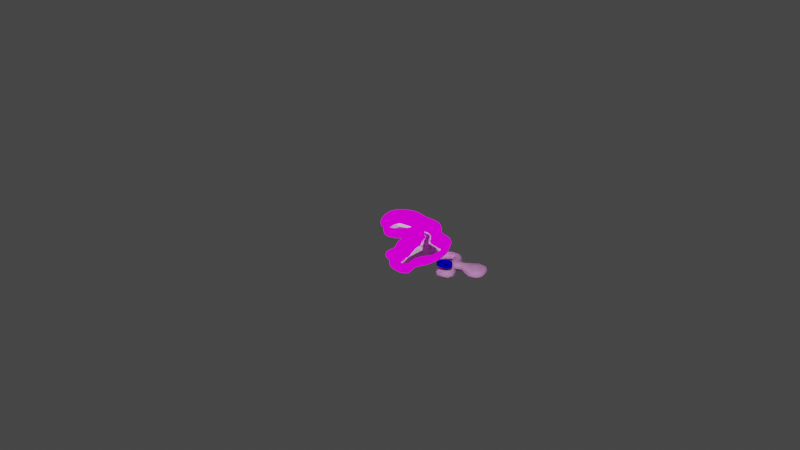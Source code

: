 # Source: DynamicSunDemoLevels.blend  (saved by Blender 3.6.14; exported with 4.5.12 LTS)
import bpy
from mathutils import Matrix  # noqa: F401  (used for matrix-valued properties, if any)

bpy.ops.wm.read_factory_settings(use_empty=True)
scene = bpy.context.scene
scene.name = 'Scene'

# ---- collections
col_collection = bpy.data.collections.new('Collection'); scene.collection.children.link(col_collection)
col_export = bpy.data.collections.new('Export'); scene.collection.children.link(col_export)
col_export_1 = bpy.data.collections.new('Export')  # instanced only; not linked into the scene

# ---- images (referenced by path relative to the original .blend; pixels are not part of the script)
import os
ASSET_DIR = os.environ.get("B2B_ASSET_DIR", "")  # directory of the original .blend (textures are referenced by path, not embedded)
HERE = os.path.dirname(os.path.abspath(__file__))  # packed textures are extracted next to this script under _unpacked/

def load_image(name, relpath, width, height, colorspace="sRGB"):
    """Load a texture the original file referenced (path relative to the .blend, or extracted next to this script)."""
    p = next((c for c in (os.path.join(HERE, relpath), os.path.join(ASSET_DIR, relpath)) if relpath and os.path.exists(c)), "")
    if p:
        img = bpy.data.images.load(p, check_existing=True)
        img.name = name
    else:  # same state as the original file: an image datablock whose file is absent (Cycles renders it pink)
        img = bpy.data.images.new(name, width, height)
        img.source = "FILE"
        img.filepath = "//" + (relpath or name)
    img.colorspace_settings.name = colorspace
    return img
img_zen_mono_4096x4096_png = load_image('zen-mono-4096x4096.png', 'zen-mono-4096x4096.png', 1024, 1024, 'sRGB')

# ---- materials (node trees are filled in below, after node groups)
mat_material_002 = bpy.data.materials.new('Material.002')
mat_material_002.surface_render_method = 'BLENDED'
mat_material_002.blend_method = 'BLEND'
mat_material_002.use_transparent_shadow = False
mat_testwallmaterial = bpy.data.materials.new('TestWallMaterial')
mat_testwallmaterial.use_transparent_shadow = False
mat_testwallmaterial.diffuse_color = (0.8, 0.04757, 0.254, 1.0)
mat_testfloormaterial = bpy.data.materials.new('TestFloorMaterial')
mat_testfloormaterial.use_transparent_shadow = False
mat_testcavematerial = bpy.data.materials.new('TestCaveMaterial')
mat_testcavematerial.use_transparent_shadow = False
mat_testcavematerial.diffuse_color = (0.8, 0.3864, 0.757, 1.0)
mat_testmatshadeblocker = bpy.data.materials.new('TestMatShadeBlocker')
mat_testmatshadeblocker.use_transparent_shadow = False
mat_testmatshadeblocker.diffuse_color = (0.001513, 0.0, 0.8, 1.0)

# ---- node groups
ng_zen_uv_checker = bpy.data.node_groups.new('Zen UV Checker', 'ShaderNodeTree')
_s = ng_zen_uv_checker.interface.new_socket(name='MixedShader', in_out='OUTPUT', socket_type='NodeSocketShader')
_s = ng_zen_uv_checker.interface.new_socket(name='MainShader', in_out='INPUT', socket_type='NodeSocketShader')
_N = ng_zen_uv_checker.nodes; _L = ng_zen_uv_checker.links
n0 = _N.new('NodeGroupInput'); n0.name = 'Group Input'; n0.location = (-819, 150)
n1 = _N.new('NodeGroupOutput'); n1.name = 'Group Output'; n1.location = (585, 146)
n2 = _N.new('ShaderNodeTexImage'); n2.name = 'ZenUV_Texture_node'; n2.location = (260, 3)
n2.image = img_zen_mono_4096x4096_png
n3 = _N.new('ShaderNodeMapping'); n3.name = 'ZenUV_Tiler_node'; n3.location = (0, 0)
n3.vector_type = 'VECTOR'
n4 = _N.new('ShaderNodeTexCoord'); n4.name = 'Texture Coordinate'; n4.location = (-421, 59)
n5 = _N.new('ShaderNodeVectorMath'); n5.name = 'Vector Math'; n5.location = (-191, -3)
n6 = _N.new('ShaderNodeCombineXYZ'); n6.name = 'Combine XYZ'; n6.location = (-420, -217)
n7 = _N.new('ShaderNodeValue'); n7.name = 'ZenUV_Offsetter_node'; n7.location = (-647, -304)
n7.outputs[0].default_value = 0.0
_L.new(n7.outputs[0], n6.inputs[1])
_L.new(n6.outputs[0], n5.inputs[1])
_L.new(n4.outputs[2], n5.inputs[0])
_L.new(n5.outputs[0], n3.inputs[0])
_L.new(n2.outputs[0], n1.inputs[0])
_L.new(n3.outputs[0], n2.inputs[0])
n1.is_active_output = True

# ---- material node trees
mat_material_002.use_nodes = True; mat_material_002.node_tree.nodes.clear()
_N = mat_material_002.node_tree.nodes; _L = mat_material_002.node_tree.links
n0 = _N.new('ShaderNodeBsdfPrincipled'); n0.name = 'Principled BSDF'; n0.location = (10, 300)
n0.distribution = 'GGX'
n0.subsurface_method = 'RANDOM_WALK_SKIN'
n0.inputs[3].default_value = 1.45
n0.inputs[4].default_value = 0.0
n0.inputs[27].default_value = (0.0, 0.0, 0.0, 1.0)
n0.inputs[28].default_value = 1.0
n1 = _N.new('ShaderNodeOutputMaterial'); n1.name = 'Material Output'; n1.location = (300, 300)
_L.new(n0.outputs[0], n1.inputs[0])
n1.is_active_output = True
mat_testwallmaterial.use_nodes = True; mat_testwallmaterial.node_tree.nodes.clear()
_N = mat_testwallmaterial.node_tree.nodes; _L = mat_testwallmaterial.node_tree.links
n0 = _N.new('ShaderNodeBsdfPrincipled'); n0.name = 'Principled BSDF'; n0.location = (10, 300)
n0.distribution = 'GGX'
n0.subsurface_method = 'RANDOM_WALK_SKIN'
n0.inputs[3].default_value = 1.45
n0.inputs[27].default_value = (0.0, 0.0, 0.0, 1.0)
n0.inputs[28].default_value = 1.0
n1 = _N.new('ShaderNodeOutputMaterial'); n1.name = 'Material Output'; n1.location = (300, 300)
n2 = _N.new('ShaderNodeGroup'); n2.name = 'ZenUV_Override'; n2.location = (100, 300)
n2.node_tree = ng_zen_uv_checker
_L.new(n2.outputs[0], n1.inputs[0])
_L.new(n0.outputs[0], n2.inputs[0])
n1.is_active_output = True
mat_testfloormaterial.use_nodes = True; mat_testfloormaterial.node_tree.nodes.clear()
_N = mat_testfloormaterial.node_tree.nodes; _L = mat_testfloormaterial.node_tree.links
n0 = _N.new('ShaderNodeBsdfPrincipled'); n0.name = 'Principled BSDF'; n0.location = (10, 300)
n0.distribution = 'GGX'
n0.subsurface_method = 'RANDOM_WALK_SKIN'
n0.inputs[3].default_value = 1.45
n0.inputs[27].default_value = (0.0, 0.0, 0.0, 1.0)
n0.inputs[28].default_value = 1.0
n1 = _N.new('ShaderNodeOutputMaterial'); n1.name = 'Material Output'; n1.location = (300, 300)
_L.new(n0.outputs[0], n1.inputs[0])
n1.is_active_output = True

# ---- world
world_world = bpy.data.worlds.new('World'); scene.world = world_world
world_world.use_nodes = True; world_world.node_tree.nodes.clear()
_N = world_world.node_tree.nodes; _L = world_world.node_tree.links
n0 = _N.new('ShaderNodeOutputWorld'); n0.name = 'World Output'; n0.location = (300, 300)
n1 = _N.new('ShaderNodeBackground'); n1.name = 'Background'; n1.location = (10, 300)
n1.inputs[0].default_value = (0.05088, 0.05088, 0.05088, 1.0)
_L.new(n1.outputs[0], n0.inputs[0])
n0.is_active_output = True
world_world.color = (0.05088, 0.05088, 0.05088)
world_world.use_sun_shadow = False
world_world.sun_shadow_jitter_overblur = 0.0

# ---- meshes
me_plane = bpy.data.meshes.new('Plane')
me_plane.from_pydata([(-6.47, -8.668, 0.0), (8.511, -8.668, 0.0), (-6.47, 9.395, 0.0), (8.511, 9.395, 0.0), (-6.47, 0.3637, 0.0), (1.021, -8.668, 0.0), (8.511, 0.3637, 0.0), (1.021, 9.395, 0.0), (1.021, 0.3637, 0.0)], [], [(8, 6, 3, 7), (4, 8, 7, 2), (0, 5, 8, 4), (5, 1, 6, 8)])
_uv = me_plane.uv_layers.new(name='UVMap')
_uv.uv.foreach_set('vector', [0.5, 0.5, 1.0, 0.5, 1.0, 1.0, 0.5, 1.0, 0.0, 0.5, 0.5, 0.5, 0.5, 1.0, 0.0, 1.0, 0.0, 0.0, 0.5, 0.0, 0.5, 0.5, 0.0, 0.5, 0.5, 0.0, 1.0, 0.0, 1.0, 0.5, 0.5, 0.5])
me_plane.update()
me_plane_001 = bpy.data.meshes.new('Plane.001')
me_plane_001.from_pydata([(201.3, 201.3, 0.0), (-201.3, 201.3, 0.0), (201.3, -201.3, 0.0), (-201.3, -201.3, 0.0)], [], [(0, 1, 3, 2)])
_uv = me_plane_001.uv_layers.new(name='UVMap')
_uv.uv.foreach_set('vector', [0.0, 0.0, 1.0, 0.0, 1.0, 1.0, 0.0, 1.0])
me_plane_001.materials.append(mat_material_002)
me_plane_001.update()
me_plane_002 = bpy.data.meshes.new('Plane.002')
me_plane_002.from_pydata([(55.19, -18.43, -0.3581), (29.23, -14.07, -0.3581), (55.29, -14.09, -0.3581), (28.99, -34.68, -0.3581), (56.29, -32.94, -0.3581), (56.11, -57.01, -0.3581), (26.5, -20.36, -0.3581), (45.6, -40.15, -0.3581), (28.65, -53.21, -0.3581), (37.6, -40.41, -0.3581), (51.93, -2.828, -0.3581), (24.9, 0.2305, -0.3581), (35.04, -4.07, -0.3581), (31.62, 3.522, -0.3581), (63.03, -11.95, -0.3581), (60.5, -9.016, -0.3581), (68.05, -7.303, -0.3581), (65.97, -11.27, -0.3581), (69.05, -13.62, -0.3581), (72.5, -12.48, -0.3581), (72.53, -16.96, -0.3581), (70.6, -19.34, -0.3581), (76.78, -21.6, -0.3581), (76.1, -18.0, -0.3581), (73.77, -24.19, -0.3581), (70.56, -22.71, -0.3581), (70.97, -27.98, -0.3581), (74.41, -26.51, -0.3581), (81.71, -16.57, -0.3581), (82.39, -20.16, -0.3581), (90.31, -27.62, -0.3581), (86.59, -9.345, -0.3581), (96.71, -6.806, -0.3581), (100.4, -25.08, -0.3581), (78.81, -28.05, -0.3581), (67.49, -31.23, -0.3581), (68.67, -42.35, -0.3581), (83.66, -38.39, -0.3581), (25.09, 11.63, -0.3581), (24.04, 4.426, -0.3581), (11.91, 10.2, -0.3581), (15.65, 3.557, -0.3581), (13.77, -10.93, -0.3581), (0.326, 15.88, -0.3581), (-17.88, 7.47, -0.3581), (-4.427, -19.27, -0.3581), (55.19, -18.43, 2.618), (29.23, -14.07, 2.618), (55.29, -14.09, 2.618), (28.99, -34.68, 2.618), (56.29, -32.94, 2.618), (56.11, -57.01, 2.618), (26.5, -20.36, 2.618), (45.6, -40.15, 2.618), (28.65, -53.21, 2.618), (37.6, -40.41, 2.618), (51.93, -2.828, 2.618), (24.9, 0.2305, 2.618), (35.04, -4.07, 2.618), (31.62, 3.522, 2.618), (63.03, -11.95, 2.618), (60.5, -9.016, 2.618), (68.05, -7.303, 2.618), (65.97, -11.27, 2.618), (69.05, -13.62, 2.618), (72.5, -12.48, 2.618), (72.53, -16.96, 2.618), (70.6, -19.34, 2.618), (76.78, -21.6, 2.618), (76.1, -18.0, 2.618), (73.77, -24.19, 2.618), (70.56, -22.71, 2.618), (70.97, -27.98, 2.618), (74.41, -26.51, 2.618), (81.71, -16.57, 2.618), (82.39, -20.16, 2.618), (90.31, -27.62, 2.618), (86.59, -9.345, 2.618), (96.71, -6.806, 2.618), (100.4, -25.08, 2.618), (78.81, -28.05, 2.618), (67.49, -31.23, 2.618), (68.67, -42.35, 2.618), (83.66, -38.39, 2.618), (25.09, 11.63, 2.618), (24.04, 4.426, 2.618), (11.91, 10.2, 2.618), (15.65, 3.557, 2.618), (13.77, -10.93, 2.618), (0.326, 15.88, 2.618), (-17.88, 7.47, 2.618), (-4.427, -19.27, 2.618), (56.18, -17.98, 8.237), (29.23, -14.07, 8.471), (28.99, -34.68, 8.471), (56.29, -32.94, 8.471), (56.11, -57.01, 8.471), (26.5, -20.36, 8.471), (45.6, -40.15, 8.471), (28.65, -53.21, 8.471), (37.6, -40.41, 8.471), (51.93, -2.828, 8.471), (24.9, 0.2305, 8.471), (35.04, -4.07, 8.471), (31.62, 3.522, 8.471), (54.62, -14.58, 8.544), (25.09, 11.63, 8.471), (24.04, 4.426, 8.471), (11.91, 10.2, 8.471), (15.65, 3.557, 8.471), (13.77, -10.93, 8.471), (0.326, 15.88, 8.471), (-17.88, 7.47, 8.471), (-4.427, -19.27, 8.471), (63.29, -17.32, 8.452), (25.43, -13.39, 9.86), (26.05, -38.07, 9.86), (60.73, -36.8, 9.86), (59.41, -59.8, 9.86), (21.67, -22.49, 9.86), (50.56, -42.83, 9.86), (23.81, -55.16, 9.86), (30.83, -40.21, 9.86), (54.94, 0.3798, 9.86), (22.61, -2.563, 9.86), (40.13, 1.501, 9.86), (38.1, 7.785, 9.86), (59.1, -11.13, 9.933), (27.96, 17.99, 9.86), (21.46, 1.507, 9.86), (12.69, 15.27, 9.86), (17.33, 1.729, 9.86), (16.4, -12.96, 9.86), (2.384, 22.24, 9.86), (-22.16, 9.761, 9.86), (-6.701, -23.03, 9.86)], [], [(6, 0, 2, 1), (6, 3, 4, 0), (4, 3, 9, 7), (9, 8, 5, 7), (12, 13, 11, 1), (0, 14, 15, 2), (15, 14, 17, 16), (17, 18, 19, 16), (19, 18, 21, 20), (21, 22, 23, 20), (22, 21, 25, 24), (25, 26, 27, 24), (23, 22, 29, 28), (29, 30, 31, 28), (31, 30, 33, 32), (27, 26, 35, 34), (35, 36, 37, 34), (10, 12, 1, 2), (11, 13, 38, 39), (38, 40, 41, 39), (41, 40, 43, 42), (43, 44, 45, 42), (8, 9, 55, 54), (16, 19, 65, 62), (34, 37, 83, 80), (10, 2, 48, 56), (23, 28, 74, 69), (44, 43, 89, 90), (37, 36, 82, 83), (29, 22, 68, 75), (42, 45, 91, 88), (19, 20, 66, 65), (1, 11, 57, 47), (45, 44, 90, 91), (21, 18, 64, 67), (6, 1, 47, 52), (30, 29, 75, 76), (13, 12, 58, 59), (28, 31, 77, 74), (12, 10, 56, 58), (0, 4, 50, 46), (20, 23, 69, 66), (38, 13, 59, 84), (14, 0, 46, 60), (31, 32, 78, 77), (11, 39, 85, 57), (2, 15, 61, 48), (33, 30, 76, 79), (7, 5, 51, 53), (22, 24, 70, 68), (40, 38, 84, 86), (32, 33, 79, 78), (4, 7, 53, 50), (25, 21, 67, 71), (39, 41, 87, 85), (15, 16, 62, 61), (27, 34, 80, 73), (3, 6, 52, 49), (17, 14, 60, 63), (35, 26, 72, 81), (5, 8, 54, 51), (26, 25, 71, 72), (41, 42, 88, 87), (9, 3, 49, 55), (24, 27, 73, 70), (43, 40, 86, 89), (18, 17, 63, 64), (36, 35, 81, 82), (59, 58, 103, 104), (52, 47, 93, 97), (58, 56, 101, 103), (84, 59, 104, 106), (105, 48, 46, 92), (57, 85, 107, 102), (48, 61, 60, 46), (86, 84, 106, 108), (61, 62, 63, 60), (85, 87, 109, 107), (46, 50, 95, 92), (87, 88, 110, 109), (53, 51, 96, 98), (89, 86, 108, 111), (50, 53, 98, 95), (62, 65, 64, 63), (90, 89, 111, 112), (49, 52, 97, 94), (65, 66, 67, 64), (88, 91, 113, 110), (51, 54, 99, 96), (81, 80, 83, 82), (91, 90, 112, 113), (55, 49, 94, 100), (80, 81, 72, 73), (71, 70, 73, 72), (54, 55, 100, 99), (76, 77, 78, 79), (75, 74, 77, 76), (56, 48, 105, 101), (74, 75, 68, 69), (67, 66, 69, 68), (47, 57, 102, 93), (97, 93, 115, 119), (94, 97, 119, 116), (110, 113, 135, 132), (106, 104, 126, 128), (96, 99, 121, 118), (113, 112, 134, 135), (102, 107, 129, 124), (100, 94, 116, 122), (108, 106, 128, 130), (105, 92, 114, 127), (99, 100, 122, 121), (107, 109, 131, 129), (93, 102, 124, 115), (92, 95, 117, 114), (109, 110, 132, 131), (104, 103, 125, 126), (98, 96, 118, 120), (101, 105, 127, 123), (111, 108, 130, 133), (103, 101, 123, 125), (95, 98, 120, 117), (112, 111, 133, 134), (68, 70, 71, 67)])
me_plane_002.polygons.foreach_set('use_smooth', [True] * 124)
me_plane_002.polygons.foreach_set('material_index', [1, 1, 1, 1, 1, 2, 2, 2, 2, 2, 2, 2, 2, 2, 2, 2, 2, 1, 1, 1, 1, 1, 0, 2, 2, 0, 2, 0, 2, 2, 0, 2, 0, 0, 2, 0, 2, 0, 2, 0, 0, 2, 0, 2, 2, 0, 2, 2, 0, 2, 0, 2, 0, 2, 0, 2, 2, 0, 2, 2, 0, 2, 0, 0, 2, 0, 2, 2, 0, 0, 0, 0, 0, 0, 2, 0, 2, 0, 0, 0, 0, 0, 0, 2, 0, 0, 2, 0, 0, 2, 0, 0, 2, 2, 0, 2, 2, 0, 2, 2, 0, 0, 0, 0, 0, 0, 0, 0, 0, 0, 0, 0, 0, 0, 0, 0, 0, 0, 0, 0, 0, 0, 0, 2])
_uv = me_plane_002.uv_layers.new(name='UVMap')
_uv.uv.foreach_set('vector', [1.43, -6.208, 3.447, -6.208, 3.447, -5.706, 1.43, -5.706, 1.43, -6.208, 1.43, -7.514, 3.447, -7.514, 3.447, -6.208, 3.447, -7.514, 1.43, -7.514, 1.43, -8.557, 3.447, -8.557, 1.43, -8.557, 1.43, -10.15, 3.447, -10.15, 3.447, -8.557, 1.43, -4.351, 0.3852, -4.351, 0.3852, -5.706, 1.43, -5.706, 2.941, -8.508, 2.941, -7.675, 2.262, -7.675, 2.262, -8.508, 2.262, -7.675, 2.941, -7.675, 2.941, -7.162, 2.262, -7.162, 2.941, -7.162, 2.941, -6.651, 2.262, -6.651, 2.262, -7.162, 2.262, -6.651, 2.941, -6.651, 2.941, -6.155, 2.262, -6.155, 2.941, -6.155, 2.941, -5.441, 2.262, -5.441, 2.262, -6.155, 2.941, -5.441, 2.941, -6.155, 3.292, -6.155, 3.292, -5.441, 3.292, -6.155, 3.659, -6.155, 3.659, -5.441, 3.292, -5.441, 2.262, -5.441, 2.941, -5.441, 2.941, -4.888, 2.262, -4.888, 2.941, -4.888, 2.941, -3.954, 2.262, -3.954, 2.262, -4.888, 2.262, -3.954, 2.941, -3.954, 2.941, -2.957, 2.262, -2.957, 3.659, -5.441, 3.659, -6.155, 4.108, -6.155, 4.108, -5.441, 4.108, -6.155, 5.187, -6.155, 5.187, -5.441, 4.108, -5.441, 3.447, -4.351, 1.43, -4.351, 1.43, -5.706, 3.447, -5.706, 0.3852, -5.706, 0.3852, -4.351, -0.2743, -4.351, -0.2743, -5.706, -0.2743, -4.351, -1.248, -4.351, -1.248, -5.706, -0.2743, -5.706, -1.248, -5.706, -1.248, -4.351, -2.482, -4.351, -2.482, -5.706, -2.482, -4.351, -4.281, -4.351, -4.281, -5.706, -2.482, -5.706, -5.499, -1.283, -5.499, -2.732, -5.227, -2.732, -5.227, -1.283, -3.2, 4.471, -3.2, 3.817, -2.915, 3.817, -2.915, 4.471, -3.2, -4.798, -3.2, -5.891, -2.915, -5.891, -2.915, -4.798, -5.499, 7.425, -5.499, 6.332, -5.227, 6.332, -5.227, 7.425, -3.2, 3.033, -3.2, 2.478, -2.915, 2.478, -2.915, 3.033, -5.499, 15.13, -5.499, 13.13, -5.227, 13.13, -5.227, 15.13, -3.2, -5.891, -3.2, -7.377, -2.915, -7.377, -2.915, -5.891, -3.2, -3.185, -3.2, -3.74, -2.915, -3.74, -2.915, -3.185, -5.499, -9.307, -5.499, -11.26, -5.227, -11.26, -5.227, -9.307, -3.2, 3.817, -3.2, 3.388, -2.915, 3.388, -2.915, 3.817, -5.499, -5.624, -5.499, -6.905, -5.227, -6.905, -5.227, -5.624, -5.499, -11.26, -5.499, -14.14, -5.227, -14.14, -5.227, -11.26, -3.2, -9.733, -3.2, -10.3, -2.915, -10.3, -2.915, -9.733, -5.499, -4.928, -5.499, -5.624, -5.227, -5.624, -5.227, -4.928, -3.2, -2.144, -3.2, -3.185, -2.915, -3.185, -2.915, -2.144, -5.499, 9.649, -5.499, 8.927, -5.227, 8.927, -5.227, 9.649, -3.2, 2.478, -3.2, 1.643, -2.915, 1.643, -2.915, 2.478, -5.499, 8.927, -5.499, 7.425, -5.227, 7.425, -5.227, 8.927, -5.499, 5.853, -5.499, 4.395, -5.227, 4.395, -5.227, 5.853, -3.2, 3.388, -3.2, 3.033, -2.915, 3.033, -2.915, 3.388, -5.499, 10.69, -5.499, 9.649, -5.227, 9.649, -5.227, 10.69, -3.2, -10.96, -3.2, -11.94, -2.915, -11.94, -2.915, -10.96, -3.2, 1.643, -3.2, 0.6427, -2.915, 0.6427, -2.915, 1.643, -5.499, -6.905, -5.499, -7.295, -5.227, -7.295, -5.227, -6.905, -3.2, 5.909, -3.2, 5.213, -2.915, 5.213, -2.915, 5.909, -3.2, -1.144, -3.2, -2.144, -2.915, -2.144, -2.915, -1.144, -5.499, 3.24, -5.499, 1.44, -5.227, 1.44, -5.227, 3.24, -3.2, -3.74, -3.2, -4.121, -2.915, -4.121, -2.915, -3.74, -5.499, 11.96, -5.499, 10.69, -5.227, 10.69, -5.227, 11.96, -3.2, 0.6427, -3.2, -1.144, -2.915, -1.144, -2.915, 0.6427, -5.499, 4.395, -5.499, 3.24, -5.227, 3.24, -5.227, 4.395, -3.2, -9.41, -3.2, -9.733, -2.915, -9.733, -2.915, -9.41, -5.499, -7.295, -5.499, -7.968, -5.227, -7.968, -5.227, -7.295, -3.2, 5.213, -3.2, 4.471, -2.915, 4.471, -2.915, 5.213, -3.2, -4.351, -3.2, -4.798, -2.915, -4.798, -2.915, -4.351, -5.499, -3.561, -5.499, -4.928, -5.227, -4.928, -5.227, -3.561, -3.2, -10.67, -3.2, -10.96, -2.915, -10.96, -2.915, -10.67, -3.2, -8.447, -3.2, -8.903, -2.915, -8.903, -2.915, -8.447, -5.499, 1.44, -5.499, -1.283, -5.227, -1.283, -5.227, 1.44, -3.2, -8.903, -3.2, -9.41, -2.915, -9.41, -2.915, -8.903, -5.499, -7.968, -5.499, -9.307, -5.227, -9.307, -5.227, -7.968, -5.499, -2.732, -5.499, -3.561, -5.227, -3.561, -5.227, -2.732, -3.2, -4.121, -3.2, -4.351, -2.915, -4.351, -2.915, -4.121, -5.499, 13.13, -5.499, 11.96, -5.227, 11.96, -5.227, 13.13, -3.2, -10.3, -3.2, -10.67, -2.915, -10.67, -2.915, -10.3, -3.2, -7.377, -3.2, -8.447, -2.915, -8.447, -2.915, -7.377, -5.227, 9.649, -5.227, 8.927, -4.692, 8.927, -4.692, 9.649, -5.227, -4.928, -5.227, -5.624, -4.692, -5.624, -4.692, -4.928, -5.227, 8.927, -5.227, 7.425, -4.692, 7.425, -4.692, 8.927, -5.227, 10.69, -5.227, 9.649, -4.692, 9.649, -4.692, 10.69, -4.692, 6.332, -5.227, 6.332, -5.227, 5.853, -4.692, 5.853, -5.227, -6.905, -5.227, -7.295, -4.692, -7.295, -4.692, -6.905, 6.499, -8.41, 5.667, -8.41, 5.667, -9.089, 6.499, -9.089, -5.227, 11.96, -5.227, 10.69, -4.692, 10.69, -4.692, 11.96, 5.667, -8.41, 5.153, -8.41, 5.153, -9.089, 5.667, -9.089, -5.227, -7.295, -5.227, -7.968, -4.692, -7.968, -4.692, -7.295, -5.227, 5.853, -5.227, 4.395, -4.692, 4.395, -4.692, 5.853, -5.227, -7.968, -5.227, -9.307, -4.692, -9.307, -4.692, -7.968, -5.227, 3.24, -5.227, 1.44, -4.692, 1.44, -4.692, 3.24, -5.227, 13.13, -5.227, 11.96, -4.692, 11.96, -4.692, 13.13, -5.227, 4.395, -5.227, 3.24, -4.692, 3.24, -4.692, 4.395, 5.153, -8.41, 4.643, -8.41, 4.643, -9.089, 5.153, -9.089, -5.227, 15.13, -5.227, 13.13, -4.692, 13.13, -4.692, 15.13, -5.227, -3.561, -5.227, -4.928, -4.692, -4.928, -4.692, -3.561, 4.643, -8.41, 4.146, -8.41, 4.146, -9.089, 4.643, -9.089, -5.227, -9.307, -5.227, -11.26, -4.692, -11.26, -4.692, -9.307, -5.227, 1.44, -5.227, -1.283, -4.692, -1.283, -4.692, 1.44, 4.146, -10.26, 3.433, -10.26, 3.433, -11.33, 4.146, -11.33, -5.227, -11.26, -5.227, -14.14, -4.692, -14.14, -4.692, -11.26, -5.227, -2.732, -5.227, -3.561, -4.692, -3.561, -4.692, -2.732, 3.433, -10.26, 4.146, -10.26, 4.146, -9.807, 3.433, -9.807, 4.146, -9.44, 3.433, -9.44, 3.433, -9.807, 4.146, -9.807, -5.227, -1.283, -5.227, -2.732, -4.692, -2.732, -4.692, -1.283, 1.945, -9.089, 1.945, -8.41, 0.949, -8.41, 0.949, -9.089, 2.88, -9.089, 2.88, -8.41, 1.945, -8.41, 1.945, -9.089, -5.227, 7.425, -5.227, 6.332, -4.692, 6.332, -4.692, 7.425, 2.88, -8.41, 2.88, -9.089, 3.433, -9.089, 3.433, -8.41, 4.146, -9.089, 4.146, -8.41, 3.433, -8.41, 3.433, -9.089, -5.227, -5.624, -5.227, -6.905, -4.692, -6.905, -4.692, -5.624, -4.692, -4.928, -4.692, -5.624, -4.195, -5.624, -4.195, -4.928, -4.692, -3.561, -4.692, -4.928, -4.195, -4.928, -4.195, -3.561, -4.692, -9.307, -4.692, -11.26, -4.195, -11.26, -4.195, -9.307, -4.692, 10.69, -4.692, 9.649, -4.195, 9.649, -4.195, 10.69, -4.692, 1.44, -4.692, -1.283, -4.195, -1.283, -4.195, 1.44, -4.692, -11.26, -4.692, -14.14, -4.195, -14.14, -4.195, -11.26, -4.692, -6.905, -4.692, -7.295, -4.195, -7.295, -4.195, -6.905, -4.692, -2.732, -4.692, -3.561, -4.195, -3.561, -4.195, -2.732, -4.692, 11.96, -4.692, 10.69, -4.195, 10.69, -4.195, 11.96, -4.692, 6.332, -4.692, 5.853, -4.195, 5.853, -4.195, 6.332, -4.692, -1.283, -4.692, -2.732, -4.195, -2.732, -4.195, -1.283, -4.692, -7.295, -4.692, -7.968, -4.195, -7.968, -4.195, -7.295, -4.692, -5.624, -4.692, -6.905, -4.195, -6.905, -4.195, -5.624, -4.692, 5.853, -4.692, 4.395, -4.195, 4.395, -4.195, 5.853, -4.692, -7.968, -4.692, -9.307, -4.195, -9.307, -4.195, -7.968, -4.692, 9.649, -4.692, 8.927, -4.195, 8.927, -4.195, 9.649, -4.692, 3.24, -4.692, 1.44, -4.195, 1.44, -4.195, 3.24, -4.692, 7.425, -4.692, 6.332, -4.195, 6.332, -4.195, 7.425, -4.692, 13.13, -4.692, 11.96, -4.195, 11.96, -4.195, 13.13, -4.692, 8.927, -4.692, 7.425, -4.195, 7.425, -4.195, 8.927, -4.692, 4.395, -4.692, 3.24, -4.195, 3.24, -4.195, 4.395, -4.692, 15.13, -4.692, 13.13, -4.195, 13.13, -4.195, 15.13, 3.433, -9.089, 3.433, -9.44, 4.146, -9.44, 4.146, -9.089])
_uv = me_plane_002.uv_layers.new(name='lightmapprobably')
_uv.uv.foreach_set('vector', [0.4471, 0.6241, 0.5156, 0.6241, 0.5156, 0.6412, 0.4471, 0.6412, 0.4471, 0.6241, 0.4471, 0.5798, 0.5156, 0.5798, 0.5156, 0.6241, 0.5156, 0.5798, 0.4471, 0.5798, 0.4471, 0.5444, 0.5156, 0.5444, 0.4471, 0.5444, 0.4471, 0.4903, 0.5156, 0.4903, 0.5156, 0.5444, 0.4471, 0.6872, 0.4116, 0.6872, 0.4116, 0.6412, 0.4471, 0.6412, 0.4442, 0.2748, 0.4442, 0.303, 0.4211, 0.303, 0.4211, 0.2748, 0.4211, 0.303, 0.4442, 0.303, 0.4442, 0.3205, 0.4211, 0.3205, 0.4442, 0.3205, 0.4442, 0.3378, 0.4211, 0.3378, 0.4211, 0.3205, 0.4211, 0.3378, 0.4442, 0.3378, 0.4442, 0.3547, 0.4211, 0.3547, 0.4442, 0.3547, 0.4442, 0.3789, 0.4211, 0.3789, 0.4211, 0.3547, 0.4442, 0.3789, 0.4442, 0.3547, 0.4561, 0.3547, 0.4561, 0.3789, 0.4561, 0.3547, 0.4686, 0.3547, 0.4686, 0.3789, 0.4561, 0.3789, 0.4211, 0.3789, 0.4442, 0.3789, 0.4442, 0.3977, 0.4211, 0.3977, 0.4442, 0.3977, 0.4442, 0.4294, 0.4211, 0.4294, 0.4211, 0.3977, 0.4211, 0.4294, 0.4442, 0.4294, 0.4442, 0.4633, 0.4211, 0.4633, 0.4686, 0.3789, 0.4686, 0.3547, 0.4838, 0.3547, 0.4838, 0.3789, 0.4838, 0.3547, 0.5205, 0.3547, 0.5205, 0.3789, 0.4838, 0.3789, 0.5156, 0.6872, 0.4471, 0.6872, 0.4471, 0.6412, 0.5156, 0.6412, 0.4116, 0.6412, 0.4116, 0.6872, 0.3892, 0.6872, 0.3892, 0.6412, 0.3892, 0.6872, 0.3562, 0.6872, 0.3562, 0.6412, 0.3892, 0.6412, 0.3562, 0.6412, 0.3562, 0.6872, 0.3142, 0.6872, 0.3142, 0.6412, 0.3142, 0.6872, 0.2531, 0.6872, 0.2531, 0.6412, 0.3142, 0.6412, 0.1923, 0.4396, 0.1923, 0.3904, 0.2015, 0.3904, 0.2015, 0.4396, 0.6499, 0.5601, 0.6499, 0.5379, 0.6596, 0.5379, 0.6596, 0.5601, 0.6499, 0.2453, 0.6499, 0.2082, 0.6596, 0.2082, 0.6596, 0.2453, 0.1923, 0.7354, 0.1923, 0.6982, 0.2015, 0.6982, 0.2015, 0.7354, 0.6499, 0.5113, 0.6499, 0.4924, 0.6596, 0.4924, 0.6596, 0.5113, 0.1923, 0.9971, 0.1923, 0.929, 0.2015, 0.929, 0.2015, 0.9971, 0.6499, 0.2082, 0.6499, 0.1577, 0.6596, 0.1577, 0.6596, 0.2082, 0.6499, 0.3001, 0.6499, 0.2813, 0.6596, 0.2813, 0.6596, 0.3001, 0.1923, 0.167, 0.1923, 0.1008, 0.2015, 0.1008, 0.2015, 0.167, 0.6499, 0.5379, 0.6499, 0.5234, 0.6596, 0.5234, 0.6596, 0.5379, 0.1923, 0.2921, 0.1923, 0.2486, 0.2015, 0.2486, 0.2015, 0.2921, 0.1923, 0.1008, 0.1923, 0.002913, 0.2015, 0.002913, 0.2015, 0.1008, 0.6499, 0.07771, 0.6499, 0.05843, 0.6596, 0.05843, 0.6596, 0.07771, 0.1923, 0.3158, 0.1923, 0.2921, 0.2015, 0.2921, 0.2015, 0.3158, 0.6499, 0.3355, 0.6499, 0.3001, 0.6596, 0.3001, 0.6596, 0.3355, 0.1923, 0.8109, 0.1923, 0.7864, 0.2015, 0.7864, 0.2015, 0.8109, 0.6499, 0.4924, 0.6499, 0.4641, 0.6596, 0.4641, 0.6596, 0.4924, 0.1923, 0.7864, 0.1923, 0.7354, 0.2015, 0.7354, 0.2015, 0.7864, 0.1923, 0.682, 0.1923, 0.6324, 0.2015, 0.6324, 0.2015, 0.682, 0.6499, 0.5234, 0.6499, 0.5113, 0.6596, 0.5113, 0.6596, 0.5234, 0.1923, 0.8463, 0.1923, 0.8109, 0.2015, 0.8109, 0.2015, 0.8463, 0.6499, 0.036, 0.6499, 0.002913, 0.6596, 0.002913, 0.6596, 0.036, 0.6499, 0.4641, 0.6499, 0.4301, 0.6596, 0.4301, 0.6596, 0.4641, 0.1923, 0.2486, 0.1923, 0.2354, 0.2015, 0.2354, 0.2015, 0.2486, 0.6499, 0.609, 0.6499, 0.5853, 0.6596, 0.5853, 0.6596, 0.609, 0.6499, 0.3694, 0.6499, 0.3355, 0.6596, 0.3355, 0.6596, 0.3694, 0.1923, 0.5932, 0.1923, 0.5321, 0.2015, 0.5321, 0.2015, 0.5932, 0.6499, 0.2813, 0.6499, 0.2683, 0.6596, 0.2683, 0.6596, 0.2813, 0.1923, 0.8893, 0.1923, 0.8463, 0.2015, 0.8463, 0.2015, 0.8893, 0.6499, 0.4301, 0.6499, 0.3694, 0.6596, 0.3694, 0.6596, 0.4301, 0.1923, 0.6324, 0.1923, 0.5932, 0.2015, 0.5932, 0.2015, 0.6324, 0.6499, 0.08869, 0.6499, 0.07771, 0.6596, 0.07771, 0.6596, 0.08869, 0.1923, 0.2354, 0.1923, 0.2125, 0.2015, 0.2125, 0.2015, 0.2354, 0.6499, 0.5853, 0.6499, 0.5601, 0.6596, 0.5601, 0.6596, 0.5853, 0.6499, 0.2605, 0.6499, 0.2453, 0.6596, 0.2453, 0.6596, 0.2605, 0.1923, 0.3622, 0.1923, 0.3158, 0.2015, 0.3158, 0.2015, 0.3622, 0.6499, 0.04582, 0.6499, 0.036, 0.6596, 0.036, 0.6596, 0.04582, 0.6499, 0.1214, 0.6499, 0.1059, 0.6596, 0.1059, 0.6596, 0.1214, 0.1923, 0.5321, 0.1923, 0.4396, 0.2015, 0.4396, 0.2015, 0.5321, 0.6499, 0.1059, 0.6499, 0.08869, 0.6596, 0.08869, 0.6596, 0.1059, 0.1923, 0.2125, 0.1923, 0.167, 0.2015, 0.167, 0.2015, 0.2125, 0.1923, 0.3904, 0.1923, 0.3622, 0.2015, 0.3622, 0.2015, 0.3904, 0.6499, 0.2683, 0.6499, 0.2605, 0.6596, 0.2605, 0.6596, 0.2683, 0.1923, 0.929, 0.1923, 0.8893, 0.2015, 0.8893, 0.2015, 0.929, 0.6499, 0.05843, 0.6499, 0.04582, 0.6596, 0.04582, 0.6596, 0.05843, 0.6499, 0.1577, 0.6499, 0.1214, 0.6596, 0.1214, 0.6596, 0.1577, 0.2015, 0.8109, 0.2015, 0.7864, 0.2197, 0.7864, 0.2197, 0.8109, 0.2015, 0.3158, 0.2015, 0.2921, 0.2197, 0.2921, 0.2197, 0.3158, 0.2015, 0.7864, 0.2015, 0.7354, 0.2197, 0.7354, 0.2197, 0.7864, 0.2015, 0.8463, 0.2015, 0.8109, 0.2197, 0.8109, 0.2197, 0.8463, 0.2197, 0.6982, 0.2015, 0.6982, 0.2015, 0.682, 0.2197, 0.682, 0.2015, 0.2486, 0.2015, 0.2354, 0.2197, 0.2354, 0.2197, 0.2486, 0.6441, 0.2192, 0.6158, 0.2192, 0.6158, 0.1961, 0.6441, 0.1961, 0.2015, 0.8893, 0.2015, 0.8463, 0.2197, 0.8463, 0.2197, 0.8893, 0.6158, 0.2192, 0.5984, 0.2192, 0.5984, 0.1961, 0.6158, 0.1961, 0.2015, 0.2354, 0.2015, 0.2125, 0.2197, 0.2125, 0.2197, 0.2354, 0.2015, 0.682, 0.2015, 0.6324, 0.2197, 0.6324, 0.2197, 0.682, 0.2015, 0.2125, 0.2015, 0.167, 0.2197, 0.167, 0.2197, 0.2125, 0.2015, 0.5932, 0.2015, 0.5321, 0.2197, 0.5321, 0.2197, 0.5932, 0.2015, 0.929, 0.2015, 0.8893, 0.2197, 0.8893, 0.2197, 0.929, 0.2015, 0.6324, 0.2015, 0.5932, 0.2197, 0.5932, 0.2197, 0.6324, 0.5984, 0.2192, 0.581, 0.2192, 0.581, 0.1961, 0.5984, 0.1961, 0.2015, 0.9971, 0.2015, 0.929, 0.2197, 0.929, 0.2197, 0.9971, 0.2015, 0.3622, 0.2015, 0.3158, 0.2197, 0.3158, 0.2197, 0.3622, 0.581, 0.2192, 0.5642, 0.2192, 0.5642, 0.1961, 0.581, 0.1961, 0.2015, 0.167, 0.2015, 0.1008, 0.2197, 0.1008, 0.2197, 0.167, 0.2015, 0.5321, 0.2015, 0.4396, 0.2197, 0.4396, 0.2197, 0.5321, 0.5642, 0.1565, 0.54, 0.1565, 0.54, 0.1198, 0.5642, 0.1198, 0.2015, 0.1008, 0.2015, 0.002913, 0.2197, 0.002913, 0.2197, 0.1008, 0.2015, 0.3904, 0.2015, 0.3622, 0.2197, 0.3622, 0.2197, 0.3904, 0.54, 0.1565, 0.5642, 0.1565, 0.5642, 0.1717, 0.54, 0.1717, 0.5642, 0.1842, 0.54, 0.1842, 0.54, 0.1717, 0.5642, 0.1717, 0.2015, 0.4396, 0.2015, 0.3904, 0.2197, 0.3904, 0.2197, 0.4396, 0.4894, 0.1961, 0.4894, 0.2192, 0.4556, 0.2192, 0.4556, 0.1961, 0.5212, 0.1961, 0.5212, 0.2192, 0.4894, 0.2192, 0.4894, 0.1961, 0.2015, 0.7354, 0.2015, 0.6982, 0.2197, 0.6982, 0.2197, 0.7354, 0.5212, 0.2192, 0.5212, 0.1961, 0.54, 0.1961, 0.54, 0.2192, 0.5642, 0.1961, 0.5642, 0.2192, 0.54, 0.2192, 0.54, 0.1961, 0.2015, 0.2921, 0.2015, 0.2486, 0.2197, 0.2486, 0.2197, 0.2921, 0.2197, 0.3158, 0.2197, 0.2921, 0.2366, 0.2921, 0.2366, 0.3158, 0.2197, 0.3622, 0.2197, 0.3158, 0.2366, 0.3158, 0.2366, 0.3622, 0.2197, 0.167, 0.2197, 0.1008, 0.2366, 0.1008, 0.2366, 0.167, 0.2197, 0.8463, 0.2197, 0.8109, 0.2366, 0.8109, 0.2366, 0.8463, 0.2197, 0.5321, 0.2197, 0.4396, 0.2366, 0.4396, 0.2366, 0.5321, 0.2197, 0.1008, 0.2197, 0.002913, 0.2366, 0.002913, 0.2366, 0.1008, 0.2197, 0.2486, 0.2197, 0.2354, 0.2366, 0.2354, 0.2366, 0.2486, 0.2197, 0.3904, 0.2197, 0.3622, 0.2366, 0.3622, 0.2366, 0.3904, 0.2197, 0.8893, 0.2197, 0.8463, 0.2366, 0.8463, 0.2366, 0.8893, 0.2197, 0.6982, 0.2197, 0.682, 0.2366, 0.682, 0.2366, 0.6982, 0.2197, 0.4396, 0.2197, 0.3904, 0.2366, 0.3904, 0.2366, 0.4396, 0.2197, 0.2354, 0.2197, 0.2125, 0.2366, 0.2125, 0.2366, 0.2354, 0.2197, 0.2921, 0.2197, 0.2486, 0.2366, 0.2486, 0.2366, 0.2921, 0.2197, 0.682, 0.2197, 0.6324, 0.2366, 0.6324, 0.2366, 0.682, 0.2197, 0.2125, 0.2197, 0.167, 0.2366, 0.167, 0.2366, 0.2125, 0.2197, 0.8109, 0.2197, 0.7864, 0.2366, 0.7864, 0.2366, 0.8109, 0.2197, 0.5932, 0.2197, 0.5321, 0.2366, 0.5321, 0.2366, 0.5932, 0.2197, 0.7354, 0.2197, 0.6982, 0.2366, 0.6982, 0.2366, 0.7354, 0.2197, 0.929, 0.2197, 0.8893, 0.2366, 0.8893, 0.2366, 0.929, 0.2197, 0.7864, 0.2197, 0.7354, 0.2366, 0.7354, 0.2366, 0.7864, 0.2197, 0.6324, 0.2197, 0.5932, 0.2366, 0.5932, 0.2366, 0.6324, 0.2197, 0.9971, 0.2197, 0.929, 0.2366, 0.929, 0.2366, 0.9971, 0.54, 0.1961, 0.54, 0.1842, 0.5642, 0.1842, 0.5642, 0.1961])
_uv.active_render = True
me_plane_002.materials.append(mat_testwallmaterial)
me_plane_002.materials.append(mat_testfloormaterial)
me_plane_002.materials.append(mat_testcavematerial)
me_plane_002.update()
me_plane_003 = bpy.data.meshes.new('Plane.003')
me_plane_003.from_pydata([(80.82, -31.51, 12.03), (69.5, -34.69, 12.03), (70.68, -45.81, 12.03), (85.67, -41.85, 12.03), (55.19, -18.43, -0.3581), (29.23, -14.07, -0.3581), (55.29, -14.09, -0.3581), (28.99, -34.68, -0.3581), (56.29, -32.94, -0.3581), (56.11, -57.01, -0.3581), (26.5, -20.36, -0.3581), (45.6, -40.15, -0.3581), (28.65, -53.21, -0.3581), (37.6, -40.41, -0.3581), (51.93, -2.828, -0.3581), (24.9, 0.2305, -0.3581), (35.04, -4.07, -0.3581), (31.62, 3.522, -0.3581), (63.03, -11.95, -0.3581), (60.5, -9.016, -0.3581), (68.05, -7.303, -0.3581), (65.97, -11.27, -0.3581), (69.05, -13.62, -0.3581), (72.5, -12.48, -0.3581), (72.53, -16.96, -0.3581), (70.6, -19.34, -0.3581), (76.78, -21.6, -0.3581), (76.1, -18.0, -0.3581), (73.77, -24.19, -0.3581), (70.56, -22.71, -0.3581), (70.97, -27.98, -0.3581), (74.41, -26.51, -0.3581), (81.71, -16.57, -0.3581), (82.39, -20.16, -0.3581), (90.31, -27.62, -0.3581), (86.59, -9.345, -0.3581), (96.71, -6.806, -0.3581), (100.4, -25.08, -0.3581), (78.81, -28.05, -0.3581), (67.49, -31.23, -0.3581), (68.67, -42.35, -0.3581), (83.66, -38.39, -0.3581), (25.09, 11.63, -0.3581), (24.04, 4.426, -0.3581), (11.91, 10.2, -0.3581), (15.65, 3.557, -0.3581), (13.77, -10.93, -0.3581), (0.326, 15.88, -0.3581), (-17.88, 7.47, -0.3581), (-4.427, -19.27, -0.3581), (55.19, -18.43, 2.618), (29.23, -14.07, 2.618), (55.29, -14.09, 2.618), (28.99, -34.68, 2.618), (56.29, -32.94, 2.618), (56.11, -57.01, 2.618), (26.5, -20.36, 2.618), (45.6, -40.15, 2.618), (28.65, -53.21, 2.618), (37.6, -40.41, 2.618), (51.93, -2.828, 2.618), (24.9, 0.2305, 2.618), (35.04, -4.07, 2.618), (31.62, 3.522, 2.618), (63.03, -11.95, 2.618), (60.5, -9.016, 2.618), (68.05, -7.303, 2.618), (65.97, -11.27, 2.618), (69.05, -13.62, 2.618), (72.5, -12.48, 2.618), (72.53, -16.96, 2.618), (70.6, -19.34, 2.618), (76.78, -21.6, 2.618), (76.1, -18.0, 2.618), (73.77, -24.19, 2.618), (70.56, -22.71, 2.618), (70.97, -27.98, 2.618), (74.41, -26.51, 2.618), (81.71, -16.57, 2.618), (82.39, -20.16, 2.618), (90.31, -27.62, 2.618), (86.59, -9.345, 2.618), (96.71, -6.806, 2.618), (100.4, -25.08, 2.618), (78.81, -28.05, 2.618), (67.49, -31.23, 2.618), (68.67, -42.35, 2.618), (83.66, -38.39, 2.618), (25.09, 11.63, 2.618), (24.04, 4.426, 2.618), (11.91, 10.2, 2.618), (15.65, 3.557, 2.618), (13.77, -10.93, 2.618), (0.326, 15.88, 2.618), (-17.88, 7.47, 2.618), (-4.427, -19.27, 2.618), (56.18, -17.98, 8.237), (29.23, -14.07, 8.471), (28.99, -34.68, 8.471), (56.29, -32.94, 8.471), (56.11, -57.01, 8.471), (26.5, -20.36, 8.471), (45.6, -40.15, 8.471), (28.65, -53.21, 8.471), (37.6, -40.41, 8.471), (51.93, -2.828, 8.471), (24.9, 0.2305, 8.471), (35.04, -4.07, 8.471), (31.62, 3.522, 8.471), (54.62, -14.58, 8.544), (25.09, 11.63, 8.471), (24.04, 4.426, 8.471), (11.91, 10.2, 8.471), (15.65, 3.557, 8.471), (13.77, -10.93, 8.471), (0.326, 15.88, 8.471), (-17.88, 7.47, 8.471), (-4.427, -19.27, 8.471), (63.29, -17.32, 8.452), (25.43, -13.39, 9.86), (26.05, -38.07, 9.86), (60.73, -36.8, 9.86), (59.41, -59.8, 9.86), (21.67, -22.49, 9.86), (50.56, -42.83, 9.86), (23.81, -55.16, 9.86), (30.83, -40.21, 9.86), (54.94, 0.3798, 9.86), (22.61, -2.563, 9.86), (40.13, 1.501, 9.86), (38.1, 7.785, 9.86), (59.1, -11.13, 9.933), (27.96, 17.99, 9.86), (21.46, 1.507, 9.86), (12.69, 15.27, 9.86), (17.33, 1.729, 9.86), (16.4, -12.96, 9.86), (2.384, 22.24, 9.86), (-22.16, 9.761, 9.86), (-6.701, -23.03, 9.86)], [], [(1, 0, 3, 2), (10, 5, 6, 4), (10, 4, 8, 7), (8, 11, 13, 7), (13, 11, 9, 12), (16, 5, 15, 17), (4, 6, 19, 18), (19, 20, 21, 18), (21, 20, 23, 22), (23, 24, 25, 22), (25, 24, 27, 26), (26, 28, 29, 25), (29, 28, 31, 30), (27, 32, 33, 26), (33, 32, 35, 34), (35, 36, 37, 34), (31, 38, 39, 30), (39, 38, 41, 40), (14, 6, 5, 16), (15, 43, 42, 17), (42, 43, 45, 44), (45, 46, 47, 44), (47, 46, 49, 48), (12, 58, 59, 13), (20, 66, 69, 23), (38, 84, 87, 41), (14, 60, 52, 6), (27, 73, 78, 32), (48, 94, 93, 47), (41, 87, 86, 40), (33, 79, 72, 26), (46, 92, 95, 49), (23, 69, 70, 24), (5, 51, 61, 15), (49, 95, 94, 48), (25, 71, 68, 22), (10, 56, 51, 5), (34, 80, 79, 33), (17, 63, 62, 16), (32, 78, 81, 35), (16, 62, 60, 14), (4, 50, 54, 8), (24, 70, 73, 27), (42, 88, 63, 17), (18, 64, 50, 4), (35, 81, 82, 36), (15, 61, 89, 43), (6, 52, 65, 19), (37, 83, 80, 34), (11, 57, 55, 9), (26, 72, 74, 28), (44, 90, 88, 42), (36, 82, 83, 37), (8, 54, 57, 11), (29, 75, 71, 25), (43, 89, 91, 45), (19, 65, 66, 20), (31, 77, 84, 38), (7, 53, 56, 10), (21, 67, 64, 18), (39, 85, 76, 30), (9, 55, 58, 12), (30, 76, 75, 29), (45, 91, 92, 46), (13, 59, 53, 7), (28, 74, 77, 31), (47, 93, 90, 44), (22, 68, 67, 21), (40, 86, 85, 39), (63, 108, 107, 62), (56, 101, 97, 51), (62, 107, 105, 60), (88, 110, 108, 63), (109, 96, 50, 52), (61, 106, 111, 89), (52, 50, 64, 65), (90, 112, 110, 88), (65, 64, 67, 66), (89, 111, 113, 91), (50, 96, 99, 54), (91, 113, 114, 92), (57, 102, 100, 55), (93, 115, 112, 90), (54, 99, 102, 57), (66, 67, 68, 69), (94, 116, 115, 93), (53, 98, 101, 56), (69, 68, 71, 70), (92, 114, 117, 95), (55, 100, 103, 58), (85, 86, 87, 84), (95, 117, 116, 94), (59, 104, 98, 53), (84, 77, 76, 85), (75, 76, 77, 74), (58, 103, 104, 59), (80, 83, 82, 81), (79, 80, 81, 78), (60, 105, 109, 52), (78, 73, 72, 79), (71, 72, 73, 70), (51, 97, 106, 61), (101, 123, 119, 97), (98, 120, 123, 101), (114, 136, 139, 117), (110, 132, 130, 108), (100, 122, 125, 103), (117, 139, 138, 116), (106, 128, 133, 111), (104, 126, 120, 98), (112, 134, 132, 110), (109, 131, 118, 96), (103, 125, 126, 104), (111, 133, 135, 113), (97, 119, 128, 106), (96, 118, 121, 99), (113, 135, 136, 114), (108, 130, 129, 107), (102, 124, 122, 100), (105, 127, 131, 109), (115, 137, 134, 112), (107, 129, 127, 105), (99, 121, 124, 102), (116, 138, 137, 115), (72, 71, 75, 74)])
me_plane_003.polygons.foreach_set('use_smooth', [0, 1, 1, 1, 1, 1, 1, 1, 1, 1, 1, 1, 1, 1, 1, 1, 1, 1, 1, 1, 1, 1, 1, 1, 1, 1, 1, 1, 1, 1, 1, 1, 1, 1, 1, 1, 1, 1, 1, 1, 1, 1, 1, 1, 1, 1, 1, 1, 1, 1, 1, 1, 1, 1, 1, 1, 1, 1, 1, 1, 1, 1, 1, 1, 1, 1, 1, 1, 1, 1, 1, 1, 1, 1, 1, 1, 1, 1, 1, 1, 1, 1, 1, 1, 1, 1, 1, 1, 1, 1, 1, 1, 1, 1, 1, 1, 1, 1, 1, 1, 1, 1, 1, 1, 1, 1, 1, 1, 1, 1, 1, 1, 1, 1, 1, 1, 1, 1, 1, 1, 1, 1, 1, 1, 1])
me_plane_003.polygons.foreach_set('material_index', [0, 2, 2, 2, 2, 2, 3, 3, 3, 3, 3, 3, 3, 3, 3, 3, 3, 3, 2, 2, 2, 2, 2, 1, 3, 3, 1, 3, 1, 3, 3, 1, 3, 1, 1, 3, 1, 3, 1, 3, 1, 1, 3, 1, 3, 3, 1, 3, 3, 1, 3, 1, 3, 1, 3, 1, 3, 3, 1, 3, 3, 1, 3, 1, 1, 3, 1, 3, 3, 1, 1, 1, 1, 1, 1, 3, 1, 3, 1, 1, 1, 1, 1, 1, 3, 1, 1, 3, 1, 1, 3, 1, 1, 3, 3, 1, 3, 3, 1, 3, 3, 1, 1, 1, 1, 1, 1, 1, 1, 1, 1, 1, 1, 1, 1, 1, 1, 1, 1, 1, 1, 1, 1, 1, 3])
_uv = me_plane_003.uv_layers.new(name='UVMap')
_uv.uv.foreach_set('vector', [0.0, 0.0, 0.0, 0.0, 0.0, 0.0, 0.0, 0.0, 1.43, -6.208, 1.43, -5.706, 3.447, -5.706, 3.447, -6.208, 1.43, -6.208, 3.447, -6.208, 3.447, -7.514, 1.43, -7.514, 3.447, -7.514, 3.447, -8.557, 1.43, -8.557, 1.43, -7.514, 1.43, -8.557, 3.447, -8.557, 3.447, -10.15, 1.43, -10.15, 1.43, -4.351, 1.43, -5.706, 0.3852, -5.706, 0.3852, -4.351, 2.941, -8.508, 2.262, -8.508, 2.262, -7.675, 2.941, -7.675, 2.262, -7.675, 2.262, -7.162, 2.941, -7.162, 2.941, -7.675, 2.941, -7.162, 2.262, -7.162, 2.262, -6.651, 2.941, -6.651, 2.262, -6.651, 2.262, -6.155, 2.941, -6.155, 2.941, -6.651, 2.941, -6.155, 2.262, -6.155, 2.262, -5.441, 2.941, -5.441, 2.941, -5.441, 3.292, -5.441, 3.292, -6.155, 2.941, -6.155, 3.292, -6.155, 3.292, -5.441, 3.659, -5.441, 3.659, -6.155, 2.262, -5.441, 2.262, -4.888, 2.941, -4.888, 2.941, -5.441, 2.941, -4.888, 2.262, -4.888, 2.262, -3.954, 2.941, -3.954, 2.262, -3.954, 2.262, -2.957, 2.941, -2.957, 2.941, -3.954, 3.659, -5.441, 4.108, -5.441, 4.108, -6.155, 3.659, -6.155, 4.108, -6.155, 4.108, -5.441, 5.187, -5.441, 5.187, -6.155, 3.447, -4.351, 3.447, -5.706, 1.43, -5.706, 1.43, -4.351, 0.3852, -5.706, -0.2743, -5.706, -0.2743, -4.351, 0.3852, -4.351, -0.2743, -4.351, -0.2743, -5.706, -1.248, -5.706, -1.248, -4.351, -1.248, -5.706, -2.482, -5.706, -2.482, -4.351, -1.248, -4.351, -2.482, -4.351, -2.482, -5.706, -4.281, -5.706, -4.281, -4.351, -5.499, -1.283, -5.227, -1.283, -5.227, -2.732, -5.499, -2.732, -3.2, 4.471, -2.915, 4.471, -2.915, 3.817, -3.2, 3.817, -3.2, -4.798, -2.915, -4.798, -2.915, -5.891, -3.2, -5.891, -5.499, 7.425, -5.227, 7.425, -5.227, 6.332, -5.499, 6.332, -3.2, 3.033, -2.915, 3.033, -2.915, 2.478, -3.2, 2.478, -5.499, 15.13, -5.227, 15.13, -5.227, 13.13, -5.499, 13.13, -3.2, -5.891, -2.915, -5.891, -2.915, -7.377, -3.2, -7.377, -3.2, -3.185, -2.915, -3.185, -2.915, -3.74, -3.2, -3.74, -5.499, -9.307, -5.227, -9.307, -5.227, -11.26, -5.499, -11.26, -3.2, 3.817, -2.915, 3.817, -2.915, 3.388, -3.2, 3.388, -5.499, -5.624, -5.227, -5.624, -5.227, -6.905, -5.499, -6.905, -5.499, -11.26, -5.227, -11.26, -5.227, -14.14, -5.499, -14.14, -3.2, -9.733, -2.915, -9.733, -2.915, -10.3, -3.2, -10.3, -5.499, -4.928, -5.227, -4.928, -5.227, -5.624, -5.499, -5.624, -3.2, -2.144, -2.915, -2.144, -2.915, -3.185, -3.2, -3.185, -5.499, 9.649, -5.227, 9.649, -5.227, 8.927, -5.499, 8.927, -3.2, 2.478, -2.915, 2.478, -2.915, 1.643, -3.2, 1.643, -5.499, 8.927, -5.227, 8.927, -5.227, 7.425, -5.499, 7.425, -5.499, 5.853, -5.227, 5.853, -5.227, 4.395, -5.499, 4.395, -3.2, 3.388, -2.915, 3.388, -2.915, 3.033, -3.2, 3.033, -5.499, 10.69, -5.227, 10.69, -5.227, 9.649, -5.499, 9.649, -3.2, -10.96, -2.915, -10.96, -2.915, -11.94, -3.2, -11.94, -3.2, 1.643, -2.915, 1.643, -2.915, 0.6427, -3.2, 0.6427, -5.499, -6.905, -5.227, -6.905, -5.227, -7.295, -5.499, -7.295, -3.2, 5.909, -2.915, 5.909, -2.915, 5.213, -3.2, 5.213, -3.2, -1.144, -2.915, -1.144, -2.915, -2.144, -3.2, -2.144, -5.499, 3.24, -5.227, 3.24, -5.227, 1.44, -5.499, 1.44, -3.2, -3.74, -2.915, -3.74, -2.915, -4.121, -3.2, -4.121, -5.499, 11.96, -5.227, 11.96, -5.227, 10.69, -5.499, 10.69, -3.2, 0.6427, -2.915, 0.6427, -2.915, -1.144, -3.2, -1.144, -5.499, 4.395, -5.227, 4.395, -5.227, 3.24, -5.499, 3.24, -3.2, -9.41, -2.915, -9.41, -2.915, -9.733, -3.2, -9.733, -5.499, -7.295, -5.227, -7.295, -5.227, -7.968, -5.499, -7.968, -3.2, 5.213, -2.915, 5.213, -2.915, 4.471, -3.2, 4.471, -3.2, -4.351, -2.915, -4.351, -2.915, -4.798, -3.2, -4.798, -5.499, -3.561, -5.227, -3.561, -5.227, -4.928, -5.499, -4.928, -3.2, -10.67, -2.915, -10.67, -2.915, -10.96, -3.2, -10.96, -3.2, -8.447, -2.915, -8.447, -2.915, -8.903, -3.2, -8.903, -5.499, 1.44, -5.227, 1.44, -5.227, -1.283, -5.499, -1.283, -3.2, -8.903, -2.915, -8.903, -2.915, -9.41, -3.2, -9.41, -5.499, -7.968, -5.227, -7.968, -5.227, -9.307, -5.499, -9.307, -5.499, -2.732, -5.227, -2.732, -5.227, -3.561, -5.499, -3.561, -3.2, -4.121, -2.915, -4.121, -2.915, -4.351, -3.2, -4.351, -5.499, 13.13, -5.227, 13.13, -5.227, 11.96, -5.499, 11.96, -3.2, -10.3, -2.915, -10.3, -2.915, -10.67, -3.2, -10.67, -3.2, -7.377, -2.915, -7.377, -2.915, -8.447, -3.2, -8.447, -5.227, 9.649, -4.692, 9.649, -4.692, 8.927, -5.227, 8.927, -5.227, -4.928, -4.692, -4.928, -4.692, -5.624, -5.227, -5.624, -5.227, 8.927, -4.692, 8.927, -4.692, 7.425, -5.227, 7.425, -5.227, 10.69, -4.692, 10.69, -4.692, 9.649, -5.227, 9.649, -4.692, 6.332, -4.692, 5.853, -5.227, 5.853, -5.227, 6.332, -5.227, -6.905, -4.692, -6.905, -4.692, -7.295, -5.227, -7.295, 6.499, -8.41, 6.499, -9.089, 5.667, -9.089, 5.667, -8.41, -5.227, 11.96, -4.692, 11.96, -4.692, 10.69, -5.227, 10.69, 5.667, -8.41, 5.667, -9.089, 5.153, -9.089, 5.153, -8.41, -5.227, -7.295, -4.692, -7.295, -4.692, -7.968, -5.227, -7.968, -5.227, 5.853, -4.692, 5.853, -4.692, 4.395, -5.227, 4.395, -5.227, -7.968, -4.692, -7.968, -4.692, -9.307, -5.227, -9.307, -5.227, 3.24, -4.692, 3.24, -4.692, 1.44, -5.227, 1.44, -5.227, 13.13, -4.692, 13.13, -4.692, 11.96, -5.227, 11.96, -5.227, 4.395, -4.692, 4.395, -4.692, 3.24, -5.227, 3.24, 5.153, -8.41, 5.153, -9.089, 4.643, -9.089, 4.643, -8.41, -5.227, 15.13, -4.692, 15.13, -4.692, 13.13, -5.227, 13.13, -5.227, -3.561, -4.692, -3.561, -4.692, -4.928, -5.227, -4.928, 4.643, -8.41, 4.643, -9.089, 4.146, -9.089, 4.146, -8.41, -5.227, -9.307, -4.692, -9.307, -4.692, -11.26, -5.227, -11.26, -5.227, 1.44, -4.692, 1.44, -4.692, -1.283, -5.227, -1.283, 4.146, -10.26, 4.146, -11.33, 3.433, -11.33, 3.433, -10.26, -5.227, -11.26, -4.692, -11.26, -4.692, -14.14, -5.227, -14.14, -5.227, -2.732, -4.692, -2.732, -4.692, -3.561, -5.227, -3.561, 3.433, -10.26, 3.433, -9.807, 4.146, -9.807, 4.146, -10.26, 4.146, -9.44, 4.146, -9.807, 3.433, -9.807, 3.433, -9.44, -5.227, -1.283, -4.692, -1.283, -4.692, -2.732, -5.227, -2.732, 1.945, -9.089, 0.949, -9.089, 0.949, -8.41, 1.945, -8.41, 2.88, -9.089, 1.945, -9.089, 1.945, -8.41, 2.88, -8.41, -5.227, 7.425, -4.692, 7.425, -4.692, 6.332, -5.227, 6.332, 2.88, -8.41, 3.433, -8.41, 3.433, -9.089, 2.88, -9.089, 4.146, -9.089, 3.433, -9.089, 3.433, -8.41, 4.146, -8.41, -5.227, -5.624, -4.692, -5.624, -4.692, -6.905, -5.227, -6.905, -4.692, -4.928, -4.195, -4.928, -4.195, -5.624, -4.692, -5.624, -4.692, -3.561, -4.195, -3.561, -4.195, -4.928, -4.692, -4.928, -4.692, -9.307, -4.195, -9.307, -4.195, -11.26, -4.692, -11.26, -4.692, 10.69, -4.195, 10.69, -4.195, 9.649, -4.692, 9.649, -4.692, 1.44, -4.195, 1.44, -4.195, -1.283, -4.692, -1.283, -4.692, -11.26, -4.195, -11.26, -4.195, -14.14, -4.692, -14.14, -4.692, -6.905, -4.195, -6.905, -4.195, -7.295, -4.692, -7.295, -4.692, -2.732, -4.195, -2.732, -4.195, -3.561, -4.692, -3.561, -4.692, 11.96, -4.195, 11.96, -4.195, 10.69, -4.692, 10.69, -4.692, 6.332, -4.195, 6.332, -4.195, 5.853, -4.692, 5.853, -4.692, -1.283, -4.195, -1.283, -4.195, -2.732, -4.692, -2.732, -4.692, -7.295, -4.195, -7.295, -4.195, -7.968, -4.692, -7.968, -4.692, -5.624, -4.195, -5.624, -4.195, -6.905, -4.692, -6.905, -4.692, 5.853, -4.195, 5.853, -4.195, 4.395, -4.692, 4.395, -4.692, -7.968, -4.195, -7.968, -4.195, -9.307, -4.692, -9.307, -4.692, 9.649, -4.195, 9.649, -4.195, 8.927, -4.692, 8.927, -4.692, 3.24, -4.195, 3.24, -4.195, 1.44, -4.692, 1.44, -4.692, 7.425, -4.195, 7.425, -4.195, 6.332, -4.692, 6.332, -4.692, 13.13, -4.195, 13.13, -4.195, 11.96, -4.692, 11.96, -4.692, 8.927, -4.195, 8.927, -4.195, 7.425, -4.692, 7.425, -4.692, 4.395, -4.195, 4.395, -4.195, 3.24, -4.692, 3.24, -4.692, 15.13, -4.195, 15.13, -4.195, 13.13, -4.692, 13.13, 3.433, -9.089, 4.146, -9.089, 4.146, -9.44, 3.433, -9.44])
_uv.active_render = True
_uv = me_plane_003.uv_layers.new(name='lightmapprobably')
_uv.uv.foreach_set('vector', [0.0, 0.0, 0.0, 0.0, 0.0, 0.0, 0.0, 0.0, 0.4471, 0.6241, 0.4471, 0.6412, 0.5156, 0.6412, 0.5156, 0.6241, 0.4471, 0.6241, 0.5156, 0.6241, 0.5156, 0.5798, 0.4471, 0.5798, 0.5156, 0.5798, 0.5156, 0.5444, 0.4471, 0.5444, 0.4471, 0.5798, 0.4471, 0.5444, 0.5156, 0.5444, 0.5156, 0.4903, 0.4471, 0.4903, 0.4471, 0.6872, 0.4471, 0.6412, 0.4116, 0.6412, 0.4116, 0.6872, 0.4442, 0.2748, 0.4211, 0.2748, 0.4211, 0.303, 0.4442, 0.303, 0.4211, 0.303, 0.4211, 0.3205, 0.4442, 0.3205, 0.4442, 0.303, 0.4442, 0.3205, 0.4211, 0.3205, 0.4211, 0.3378, 0.4442, 0.3378, 0.4211, 0.3378, 0.4211, 0.3547, 0.4442, 0.3547, 0.4442, 0.3378, 0.4442, 0.3547, 0.4211, 0.3547, 0.4211, 0.3789, 0.4442, 0.3789, 0.4442, 0.3789, 0.4561, 0.3789, 0.4561, 0.3547, 0.4442, 0.3547, 0.4561, 0.3547, 0.4561, 0.3789, 0.4686, 0.3789, 0.4686, 0.3547, 0.4211, 0.3789, 0.4211, 0.3977, 0.4442, 0.3977, 0.4442, 0.3789, 0.4442, 0.3977, 0.4211, 0.3977, 0.4211, 0.4294, 0.4442, 0.4294, 0.4211, 0.4294, 0.4211, 0.4633, 0.4442, 0.4633, 0.4442, 0.4294, 0.4686, 0.3789, 0.4838, 0.3789, 0.4838, 0.3547, 0.4686, 0.3547, 0.4838, 0.3547, 0.4838, 0.3789, 0.5205, 0.3789, 0.5205, 0.3547, 0.5156, 0.6872, 0.5156, 0.6412, 0.4471, 0.6412, 0.4471, 0.6872, 0.4116, 0.6412, 0.3892, 0.6412, 0.3892, 0.6872, 0.4116, 0.6872, 0.3892, 0.6872, 0.3892, 0.6412, 0.3562, 0.6412, 0.3562, 0.6872, 0.3562, 0.6412, 0.3142, 0.6412, 0.3142, 0.6872, 0.3562, 0.6872, 0.3142, 0.6872, 0.3142, 0.6412, 0.2531, 0.6412, 0.2531, 0.6872, 0.1923, 0.4396, 0.2015, 0.4396, 0.2015, 0.3904, 0.1923, 0.3904, 0.6499, 0.5601, 0.6596, 0.5601, 0.6596, 0.5379, 0.6499, 0.5379, 0.6499, 0.2453, 0.6596, 0.2453, 0.6596, 0.2082, 0.6499, 0.2082, 0.1923, 0.7354, 0.2015, 0.7354, 0.2015, 0.6982, 0.1923, 0.6982, 0.6499, 0.5113, 0.6596, 0.5113, 0.6596, 0.4924, 0.6499, 0.4924, 0.1923, 0.9971, 0.2015, 0.9971, 0.2015, 0.929, 0.1923, 0.929, 0.6499, 0.2082, 0.6596, 0.2082, 0.6596, 0.1577, 0.6499, 0.1577, 0.6499, 0.3001, 0.6596, 0.3001, 0.6596, 0.2813, 0.6499, 0.2813, 0.1923, 0.167, 0.2015, 0.167, 0.2015, 0.1008, 0.1923, 0.1008, 0.6499, 0.5379, 0.6596, 0.5379, 0.6596, 0.5234, 0.6499, 0.5234, 0.1923, 0.2921, 0.2015, 0.2921, 0.2015, 0.2486, 0.1923, 0.2486, 0.1923, 0.1008, 0.2015, 0.1008, 0.2015, 0.002913, 0.1923, 0.002913, 0.6499, 0.07771, 0.6596, 0.07771, 0.6596, 0.05843, 0.6499, 0.05843, 0.1923, 0.3158, 0.2015, 0.3158, 0.2015, 0.2921, 0.1923, 0.2921, 0.6499, 0.3355, 0.6596, 0.3355, 0.6596, 0.3001, 0.6499, 0.3001, 0.1923, 0.8109, 0.2015, 0.8109, 0.2015, 0.7864, 0.1923, 0.7864, 0.6499, 0.4924, 0.6596, 0.4924, 0.6596, 0.4641, 0.6499, 0.4641, 0.1923, 0.7864, 0.2015, 0.7864, 0.2015, 0.7354, 0.1923, 0.7354, 0.1923, 0.682, 0.2015, 0.682, 0.2015, 0.6324, 0.1923, 0.6324, 0.6499, 0.5234, 0.6596, 0.5234, 0.6596, 0.5113, 0.6499, 0.5113, 0.1923, 0.8463, 0.2015, 0.8463, 0.2015, 0.8109, 0.1923, 0.8109, 0.6499, 0.036, 0.6596, 0.036, 0.6596, 0.002913, 0.6499, 0.002913, 0.6499, 0.4641, 0.6596, 0.4641, 0.6596, 0.4301, 0.6499, 0.4301, 0.1923, 0.2486, 0.2015, 0.2486, 0.2015, 0.2354, 0.1923, 0.2354, 0.6499, 0.609, 0.6596, 0.609, 0.6596, 0.5853, 0.6499, 0.5853, 0.6499, 0.3694, 0.6596, 0.3694, 0.6596, 0.3355, 0.6499, 0.3355, 0.1923, 0.5932, 0.2015, 0.5932, 0.2015, 0.5321, 0.1923, 0.5321, 0.6499, 0.2813, 0.6596, 0.2813, 0.6596, 0.2683, 0.6499, 0.2683, 0.1923, 0.8893, 0.2015, 0.8893, 0.2015, 0.8463, 0.1923, 0.8463, 0.6499, 0.4301, 0.6596, 0.4301, 0.6596, 0.3694, 0.6499, 0.3694, 0.1923, 0.6324, 0.2015, 0.6324, 0.2015, 0.5932, 0.1923, 0.5932, 0.6499, 0.08869, 0.6596, 0.08869, 0.6596, 0.07771, 0.6499, 0.07771, 0.1923, 0.2354, 0.2015, 0.2354, 0.2015, 0.2125, 0.1923, 0.2125, 0.6499, 0.5853, 0.6596, 0.5853, 0.6596, 0.5601, 0.6499, 0.5601, 0.6499, 0.2605, 0.6596, 0.2605, 0.6596, 0.2453, 0.6499, 0.2453, 0.1923, 0.3622, 0.2015, 0.3622, 0.2015, 0.3158, 0.1923, 0.3158, 0.6499, 0.04582, 0.6596, 0.04582, 0.6596, 0.036, 0.6499, 0.036, 0.6499, 0.1214, 0.6596, 0.1214, 0.6596, 0.1059, 0.6499, 0.1059, 0.1923, 0.5321, 0.2015, 0.5321, 0.2015, 0.4396, 0.1923, 0.4396, 0.6499, 0.1059, 0.6596, 0.1059, 0.6596, 0.08869, 0.6499, 0.08869, 0.1923, 0.2125, 0.2015, 0.2125, 0.2015, 0.167, 0.1923, 0.167, 0.1923, 0.3904, 0.2015, 0.3904, 0.2015, 0.3622, 0.1923, 0.3622, 0.6499, 0.2683, 0.6596, 0.2683, 0.6596, 0.2605, 0.6499, 0.2605, 0.1923, 0.929, 0.2015, 0.929, 0.2015, 0.8893, 0.1923, 0.8893, 0.6499, 0.05843, 0.6596, 0.05843, 0.6596, 0.04582, 0.6499, 0.04582, 0.6499, 0.1577, 0.6596, 0.1577, 0.6596, 0.1214, 0.6499, 0.1214, 0.2015, 0.8109, 0.2197, 0.8109, 0.2197, 0.7864, 0.2015, 0.7864, 0.2015, 0.3158, 0.2197, 0.3158, 0.2197, 0.2921, 0.2015, 0.2921, 0.2015, 0.7864, 0.2197, 0.7864, 0.2197, 0.7354, 0.2015, 0.7354, 0.2015, 0.8463, 0.2197, 0.8463, 0.2197, 0.8109, 0.2015, 0.8109, 0.2197, 0.6982, 0.2197, 0.682, 0.2015, 0.682, 0.2015, 0.6982, 0.2015, 0.2486, 0.2197, 0.2486, 0.2197, 0.2354, 0.2015, 0.2354, 0.6441, 0.2192, 0.6441, 0.1961, 0.6158, 0.1961, 0.6158, 0.2192, 0.2015, 0.8893, 0.2197, 0.8893, 0.2197, 0.8463, 0.2015, 0.8463, 0.6158, 0.2192, 0.6158, 0.1961, 0.5984, 0.1961, 0.5984, 0.2192, 0.2015, 0.2354, 0.2197, 0.2354, 0.2197, 0.2125, 0.2015, 0.2125, 0.2015, 0.682, 0.2197, 0.682, 0.2197, 0.6324, 0.2015, 0.6324, 0.2015, 0.2125, 0.2197, 0.2125, 0.2197, 0.167, 0.2015, 0.167, 0.2015, 0.5932, 0.2197, 0.5932, 0.2197, 0.5321, 0.2015, 0.5321, 0.2015, 0.929, 0.2197, 0.929, 0.2197, 0.8893, 0.2015, 0.8893, 0.2015, 0.6324, 0.2197, 0.6324, 0.2197, 0.5932, 0.2015, 0.5932, 0.5984, 0.2192, 0.5984, 0.1961, 0.581, 0.1961, 0.581, 0.2192, 0.2015, 0.9971, 0.2197, 0.9971, 0.2197, 0.929, 0.2015, 0.929, 0.2015, 0.3622, 0.2197, 0.3622, 0.2197, 0.3158, 0.2015, 0.3158, 0.581, 0.2192, 0.581, 0.1961, 0.5642, 0.1961, 0.5642, 0.2192, 0.2015, 0.167, 0.2197, 0.167, 0.2197, 0.1008, 0.2015, 0.1008, 0.2015, 0.5321, 0.2197, 0.5321, 0.2197, 0.4396, 0.2015, 0.4396, 0.5642, 0.1565, 0.5642, 0.1198, 0.54, 0.1198, 0.54, 0.1565, 0.2015, 0.1008, 0.2197, 0.1008, 0.2197, 0.002913, 0.2015, 0.002913, 0.2015, 0.3904, 0.2197, 0.3904, 0.2197, 0.3622, 0.2015, 0.3622, 0.54, 0.1565, 0.54, 0.1717, 0.5642, 0.1717, 0.5642, 0.1565, 0.5642, 0.1842, 0.5642, 0.1717, 0.54, 0.1717, 0.54, 0.1842, 0.2015, 0.4396, 0.2197, 0.4396, 0.2197, 0.3904, 0.2015, 0.3904, 0.4894, 0.1961, 0.4556, 0.1961, 0.4556, 0.2192, 0.4894, 0.2192, 0.5212, 0.1961, 0.4894, 0.1961, 0.4894, 0.2192, 0.5212, 0.2192, 0.2015, 0.7354, 0.2197, 0.7354, 0.2197, 0.6982, 0.2015, 0.6982, 0.5212, 0.2192, 0.54, 0.2192, 0.54, 0.1961, 0.5212, 0.1961, 0.5642, 0.1961, 0.54, 0.1961, 0.54, 0.2192, 0.5642, 0.2192, 0.2015, 0.2921, 0.2197, 0.2921, 0.2197, 0.2486, 0.2015, 0.2486, 0.2197, 0.3158, 0.2366, 0.3158, 0.2366, 0.2921, 0.2197, 0.2921, 0.2197, 0.3622, 0.2366, 0.3622, 0.2366, 0.3158, 0.2197, 0.3158, 0.2197, 0.167, 0.2366, 0.167, 0.2366, 0.1008, 0.2197, 0.1008, 0.2197, 0.8463, 0.2366, 0.8463, 0.2366, 0.8109, 0.2197, 0.8109, 0.2197, 0.5321, 0.2366, 0.5321, 0.2366, 0.4396, 0.2197, 0.4396, 0.2197, 0.1008, 0.2366, 0.1008, 0.2366, 0.002913, 0.2197, 0.002913, 0.2197, 0.2486, 0.2366, 0.2486, 0.2366, 0.2354, 0.2197, 0.2354, 0.2197, 0.3904, 0.2366, 0.3904, 0.2366, 0.3622, 0.2197, 0.3622, 0.2197, 0.8893, 0.2366, 0.8893, 0.2366, 0.8463, 0.2197, 0.8463, 0.2197, 0.6982, 0.2366, 0.6982, 0.2366, 0.682, 0.2197, 0.682, 0.2197, 0.4396, 0.2366, 0.4396, 0.2366, 0.3904, 0.2197, 0.3904, 0.2197, 0.2354, 0.2366, 0.2354, 0.2366, 0.2125, 0.2197, 0.2125, 0.2197, 0.2921, 0.2366, 0.2921, 0.2366, 0.2486, 0.2197, 0.2486, 0.2197, 0.682, 0.2366, 0.682, 0.2366, 0.6324, 0.2197, 0.6324, 0.2197, 0.2125, 0.2366, 0.2125, 0.2366, 0.167, 0.2197, 0.167, 0.2197, 0.8109, 0.2366, 0.8109, 0.2366, 0.7864, 0.2197, 0.7864, 0.2197, 0.5932, 0.2366, 0.5932, 0.2366, 0.5321, 0.2197, 0.5321, 0.2197, 0.7354, 0.2366, 0.7354, 0.2366, 0.6982, 0.2197, 0.6982, 0.2197, 0.929, 0.2366, 0.929, 0.2366, 0.8893, 0.2197, 0.8893, 0.2197, 0.7864, 0.2366, 0.7864, 0.2366, 0.7354, 0.2197, 0.7354, 0.2197, 0.6324, 0.2366, 0.6324, 0.2366, 0.5932, 0.2197, 0.5932, 0.2197, 0.9971, 0.2366, 0.9971, 0.2366, 0.929, 0.2197, 0.929, 0.54, 0.1961, 0.5642, 0.1961, 0.5642, 0.1842, 0.54, 0.1842])
me_plane_003.materials.append(mat_testmatshadeblocker)
me_plane_003.materials.append(mat_testwallmaterial)
me_plane_003.materials.append(mat_testfloormaterial)
me_plane_003.materials.append(mat_testcavematerial)
me_plane_003.update()

# ---- objects
ob_export = bpy.data.objects.new('Export', None)
ob_plane = bpy.data.objects.new('Plane', me_plane)
ob_floorplane = bpy.data.objects.new('FloorPlane', me_plane_001)
ob_testexport = bpy.data.objects.new('TestExport', me_plane_002)
ob_testexport_shadeblocker = bpy.data.objects.new('TestExport_ShadeBlocker', me_plane_003)

# ---- transforms, parenting, visibility, modifiers, constraints
ob_export.location = (0.0, 0.0, 0.0)
ob_export.instance_type = 'COLLECTION'
ob_plane.location = (0.0, 0.0, 0.0)
_m = ob_plane.modifiers.new('Subdivision', 'SUBSURF')
_m.levels = 2
ob_floorplane.location = (0.0, 0.0, 0.0)
ob_testexport.location = (0.0, 0.0, 0.0)
_m = ob_testexport.modifiers.new('Displace', 'DISPLACE')
_m.show_render = False
_m.strength = 0.03
_m = ob_testexport.modifiers.new('Subdivision', 'SUBSURF')
_m.levels = 2
ob_testexport_shadeblocker.location = (0.0, 0.0, 0.0)
_m = ob_testexport_shadeblocker.modifiers.new('Displace', 'DISPLACE')
_m.show_render = False
_m.strength = 1.77
_m = ob_testexport_shadeblocker.modifiers.new('Subdivision', 'SUBSURF')
_m.levels = 2
_m = ob_testexport_shadeblocker.modifiers.new('Decimate', 'DECIMATE')
_m.ratio = 0.1837
_m.iterations = 3
_m = ob_testexport_shadeblocker.modifiers.new('Solidify', 'SOLIDIFY')
_m.thickness = -2.0
ob_export.instance_collection = col_export

# ---- collection membership
col_collection.objects.link(ob_export)
col_collection.objects.link(ob_plane)
col_collection.objects.link(ob_floorplane)
col_export.objects.link(ob_testexport)
col_export.objects.link(ob_testexport_shadeblocker)

# ---- scene / render settings (as saved in the file)
scene.frame_start = 1; scene.frame_end = 250; scene.frame_set(2)
scene.render.engine = 'BLENDER_EEVEE_NEXT'
scene.cycles.sampling_pattern = 'TABULATED_SOBOL'
scene.view_settings.view_transform = 'Filmic'
bpy.context.view_layer.update()

# ---- added for rendering (the .blend has no active camera and no usable light): camera, sun
cam_auto = bpy.data.cameras.new('AutoCamera')
cam_auto.lens = 50.0
cam_auto.sensor_width = 36.0
cam_auto.clip_end = 9248.33
ob_auto_camera = bpy.data.objects.new('AutoCamera', cam_auto)
scene.collection.objects.link(ob_auto_camera)
ob_auto_camera.location = (526.972, -632.367, 425.667)
ob_auto_camera.rotation_euler = (1.09748, -7.21219e-08, 0.694738)
scene.camera = ob_auto_camera
light_auto_sun = bpy.data.lights.new('AutoSun', 'SUN')
light_auto_sun.energy = 3.0
light_auto_sun.angle = 0.0523599
ob_auto_sun = bpy.data.objects.new('AutoSun', light_auto_sun)
scene.collection.objects.link(ob_auto_sun)
ob_auto_sun.rotation_euler = (0.872665, 0.174533, 0.523599)
bpy.context.view_layer.update()
